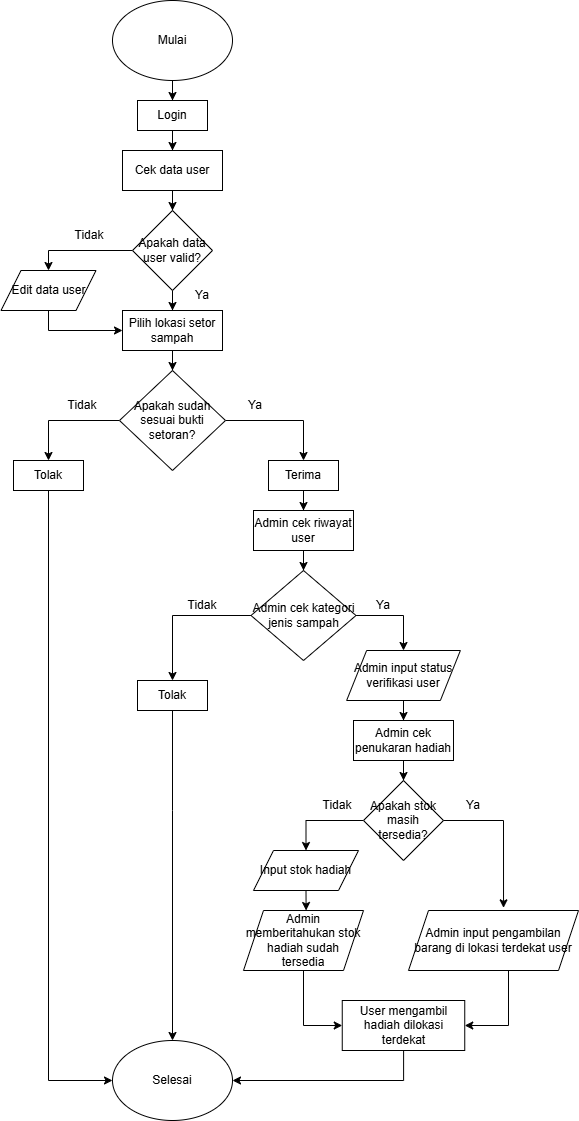

The diagram above was exported from draw.io. Its source (the exported page's mxGraphModel, read from the mxfile embedded in the PNG):
<mxGraphModel dx="790" dy="497" grid="1" gridSize="10" guides="1" tooltips="1" connect="1" arrows="1" fold="1" page="1" pageScale="1" pageWidth="827" pageHeight="1169" math="0" shadow="0">
  <root>
    <mxCell id="0" />
    <mxCell id="1" parent="0" />
    <mxCell id="n74ctMndOoMJ54Ryx8o6-9" edge="1" parent="1" source="n74ctMndOoMJ54Ryx8o6-1" style="edgeStyle=orthogonalEdgeStyle;rounded=0;orthogonalLoop=1;jettySize=auto;html=1;" target="n74ctMndOoMJ54Ryx8o6-3">
      <mxGeometry relative="1" as="geometry" />
    </mxCell>
    <mxCell id="n74ctMndOoMJ54Ryx8o6-1" parent="1" style="ellipse;whiteSpace=wrap;html=1;" value="Mulai" vertex="1">
      <mxGeometry height="80" width="120" x="354" y="30" as="geometry" />
    </mxCell>
    <mxCell id="n74ctMndOoMJ54Ryx8o6-10" edge="1" parent="1" source="n74ctMndOoMJ54Ryx8o6-3" style="edgeStyle=orthogonalEdgeStyle;rounded=0;orthogonalLoop=1;jettySize=auto;html=1;" target="n74ctMndOoMJ54Ryx8o6-5">
      <mxGeometry relative="1" as="geometry" />
    </mxCell>
    <mxCell id="n74ctMndOoMJ54Ryx8o6-3" parent="1" style="rounded=0;whiteSpace=wrap;html=1;" value="Login" vertex="1">
      <mxGeometry height="30" width="70" x="379" y="130" as="geometry" />
    </mxCell>
    <mxCell id="n74ctMndOoMJ54Ryx8o6-11" edge="1" parent="1" source="n74ctMndOoMJ54Ryx8o6-5" style="edgeStyle=orthogonalEdgeStyle;rounded=0;orthogonalLoop=1;jettySize=auto;html=1;entryX=0.5;entryY=0;entryDx=0;entryDy=0;" target="n74ctMndOoMJ54Ryx8o6-7">
      <mxGeometry relative="1" as="geometry" />
    </mxCell>
    <mxCell id="n74ctMndOoMJ54Ryx8o6-5" parent="1" style="rounded=0;whiteSpace=wrap;html=1;" value="Cek data user" vertex="1">
      <mxGeometry height="40" width="100" x="364" y="180" as="geometry" />
    </mxCell>
    <mxCell id="n74ctMndOoMJ54Ryx8o6-16" edge="1" parent="1" source="n74ctMndOoMJ54Ryx8o6-6" style="edgeStyle=orthogonalEdgeStyle;rounded=0;orthogonalLoop=1;jettySize=auto;html=1;entryX=0.5;entryY=0;entryDx=0;entryDy=0;" target="n74ctMndOoMJ54Ryx8o6-15">
      <mxGeometry relative="1" as="geometry" />
    </mxCell>
    <mxCell id="n74ctMndOoMJ54Ryx8o6-6" parent="1" style="rounded=0;whiteSpace=wrap;html=1;" value="Pilih lokasi setor sampah" vertex="1">
      <mxGeometry height="40" width="100" x="364" y="340" as="geometry" />
    </mxCell>
    <mxCell id="n74ctMndOoMJ54Ryx8o6-12" edge="1" parent="1" source="n74ctMndOoMJ54Ryx8o6-7" style="edgeStyle=orthogonalEdgeStyle;rounded=0;orthogonalLoop=1;jettySize=auto;html=1;entryX=0.5;entryY=0;entryDx=0;entryDy=0;" target="n74ctMndOoMJ54Ryx8o6-6">
      <mxGeometry relative="1" as="geometry" />
    </mxCell>
    <mxCell id="n74ctMndOoMJ54Ryx8o6-69" edge="1" parent="1" source="n74ctMndOoMJ54Ryx8o6-7" style="edgeStyle=orthogonalEdgeStyle;rounded=0;orthogonalLoop=1;jettySize=auto;html=1;entryX=0.5;entryY=0;entryDx=0;entryDy=0;" target="n74ctMndOoMJ54Ryx8o6-67">
      <mxGeometry relative="1" as="geometry" />
    </mxCell>
    <mxCell id="n74ctMndOoMJ54Ryx8o6-7" parent="1" style="rhombus;whiteSpace=wrap;html=1;" value="Apakah data user valid?" vertex="1">
      <mxGeometry height="80" width="80" x="374" y="240" as="geometry" />
    </mxCell>
    <mxCell id="n74ctMndOoMJ54Ryx8o6-22" edge="1" parent="1" source="n74ctMndOoMJ54Ryx8o6-15" style="edgeStyle=orthogonalEdgeStyle;rounded=0;orthogonalLoop=1;jettySize=auto;html=1;entryX=0.5;entryY=0;entryDx=0;entryDy=0;" target="n74ctMndOoMJ54Ryx8o6-20">
      <mxGeometry relative="1" as="geometry" />
    </mxCell>
    <mxCell id="n74ctMndOoMJ54Ryx8o6-24" edge="1" parent="1" source="n74ctMndOoMJ54Ryx8o6-15" style="edgeStyle=orthogonalEdgeStyle;rounded=0;orthogonalLoop=1;jettySize=auto;html=1;entryX=0.5;entryY=0;entryDx=0;entryDy=0;" target="n74ctMndOoMJ54Ryx8o6-21">
      <mxGeometry relative="1" as="geometry" />
    </mxCell>
    <mxCell id="n74ctMndOoMJ54Ryx8o6-15" parent="1" style="rhombus;whiteSpace=wrap;html=1;" value="Apakah sudah sesuai bukti setoran?" vertex="1">
      <mxGeometry height="100" width="106" x="361" y="400" as="geometry" />
    </mxCell>
    <mxCell id="n74ctMndOoMJ54Ryx8o6-18" parent="1" style="ellipse;whiteSpace=wrap;html=1;" value="Selesai" vertex="1">
      <mxGeometry height="80" width="120" x="354" y="1070" as="geometry" />
    </mxCell>
    <mxCell id="n74ctMndOoMJ54Ryx8o6-23" edge="1" parent="1" source="n74ctMndOoMJ54Ryx8o6-20" style="edgeStyle=orthogonalEdgeStyle;rounded=0;orthogonalLoop=1;jettySize=auto;html=1;entryX=0;entryY=0.5;entryDx=0;entryDy=0;" target="n74ctMndOoMJ54Ryx8o6-18">
      <mxGeometry relative="1" as="geometry">
        <Array as="points">
          <mxPoint x="290" y="1110" />
        </Array>
      </mxGeometry>
    </mxCell>
    <mxCell id="n74ctMndOoMJ54Ryx8o6-20" parent="1" style="rounded=0;whiteSpace=wrap;html=1;" value="Tolak" vertex="1">
      <mxGeometry height="30" width="70" x="255" y="490" as="geometry" />
    </mxCell>
    <mxCell id="n74ctMndOoMJ54Ryx8o6-28" edge="1" parent="1" source="n74ctMndOoMJ54Ryx8o6-21" style="edgeStyle=orthogonalEdgeStyle;rounded=0;orthogonalLoop=1;jettySize=auto;html=1;" target="n74ctMndOoMJ54Ryx8o6-25">
      <mxGeometry relative="1" as="geometry" />
    </mxCell>
    <mxCell id="n74ctMndOoMJ54Ryx8o6-21" parent="1" style="rounded=0;whiteSpace=wrap;html=1;" value="Terima" vertex="1">
      <mxGeometry height="30" width="70" x="510" y="490" as="geometry" />
    </mxCell>
    <mxCell id="n74ctMndOoMJ54Ryx8o6-51" edge="1" parent="1" source="n74ctMndOoMJ54Ryx8o6-25" style="edgeStyle=orthogonalEdgeStyle;rounded=0;orthogonalLoop=1;jettySize=auto;html=1;" target="n74ctMndOoMJ54Ryx8o6-26">
      <mxGeometry relative="1" as="geometry" />
    </mxCell>
    <mxCell id="n74ctMndOoMJ54Ryx8o6-25" parent="1" style="rounded=0;whiteSpace=wrap;html=1;" value="Admin cek riwayat user" vertex="1">
      <mxGeometry height="40" width="100" x="495" y="540" as="geometry" />
    </mxCell>
    <mxCell id="n74ctMndOoMJ54Ryx8o6-32" edge="1" parent="1" source="n74ctMndOoMJ54Ryx8o6-26" style="edgeStyle=orthogonalEdgeStyle;rounded=0;orthogonalLoop=1;jettySize=auto;html=1;entryX=0.5;entryY=0;entryDx=0;entryDy=0;" target="n74ctMndOoMJ54Ryx8o6-71">
      <mxGeometry relative="1" as="geometry">
        <Array as="points">
          <mxPoint x="645" y="645" />
        </Array>
        <mxPoint x="645" y="690" as="targetPoint" />
      </mxGeometry>
    </mxCell>
    <mxCell id="n74ctMndOoMJ54Ryx8o6-35" edge="1" parent="1" source="n74ctMndOoMJ54Ryx8o6-26" style="edgeStyle=orthogonalEdgeStyle;rounded=0;orthogonalLoop=1;jettySize=auto;html=1;entryX=0.5;entryY=0;entryDx=0;entryDy=0;" target="n74ctMndOoMJ54Ryx8o6-34">
      <mxGeometry relative="1" as="geometry" />
    </mxCell>
    <mxCell id="n74ctMndOoMJ54Ryx8o6-26" parent="1" style="rhombus;whiteSpace=wrap;html=1;" value="Admin cek kategori jenis sampah" vertex="1">
      <mxGeometry height="90" width="105" x="492.5" y="600" as="geometry" />
    </mxCell>
    <mxCell id="n74ctMndOoMJ54Ryx8o6-38" edge="1" parent="1" style="edgeStyle=orthogonalEdgeStyle;rounded=0;orthogonalLoop=1;jettySize=auto;html=1;" target="n74ctMndOoMJ54Ryx8o6-37">
      <mxGeometry relative="1" as="geometry">
        <mxPoint x="645" y="730" as="sourcePoint" />
      </mxGeometry>
    </mxCell>
    <mxCell id="n74ctMndOoMJ54Ryx8o6-36" edge="1" parent="1" source="n74ctMndOoMJ54Ryx8o6-34" style="edgeStyle=orthogonalEdgeStyle;rounded=0;orthogonalLoop=1;jettySize=auto;html=1;" target="n74ctMndOoMJ54Ryx8o6-18">
      <mxGeometry relative="1" as="geometry">
        <Array as="points">
          <mxPoint x="414" y="840" />
          <mxPoint x="414" y="840" />
        </Array>
      </mxGeometry>
    </mxCell>
    <mxCell id="n74ctMndOoMJ54Ryx8o6-34" parent="1" style="rounded=0;whiteSpace=wrap;html=1;" value="Tolak" vertex="1">
      <mxGeometry height="30" width="70" x="379" y="710" as="geometry" />
    </mxCell>
    <mxCell id="n74ctMndOoMJ54Ryx8o6-55" edge="1" parent="1" source="n74ctMndOoMJ54Ryx8o6-37" style="edgeStyle=orthogonalEdgeStyle;rounded=0;orthogonalLoop=1;jettySize=auto;html=1;entryX=0.5;entryY=0;entryDx=0;entryDy=0;" target="n74ctMndOoMJ54Ryx8o6-39">
      <mxGeometry relative="1" as="geometry" />
    </mxCell>
    <mxCell id="n74ctMndOoMJ54Ryx8o6-37" parent="1" style="rounded=0;whiteSpace=wrap;html=1;" value="Admin cek penukaran hadiah" vertex="1">
      <mxGeometry height="40" width="100" x="595" y="750" as="geometry" />
    </mxCell>
    <mxCell id="n74ctMndOoMJ54Ryx8o6-74" edge="1" parent="1" source="n74ctMndOoMJ54Ryx8o6-39" style="edgeStyle=orthogonalEdgeStyle;rounded=0;orthogonalLoop=1;jettySize=auto;html=1;entryX=0.5;entryY=0;entryDx=0;entryDy=0;" target="n74ctMndOoMJ54Ryx8o6-72">
      <mxGeometry relative="1" as="geometry" />
    </mxCell>
    <mxCell id="n74ctMndOoMJ54Ryx8o6-39" parent="1" style="rhombus;whiteSpace=wrap;html=1;" value="Apakah stok masih tersedia?" vertex="1">
      <mxGeometry height="80" width="80" x="605" y="810" as="geometry" />
    </mxCell>
    <mxCell id="n74ctMndOoMJ54Ryx8o6-58" edge="1" parent="1" style="edgeStyle=orthogonalEdgeStyle;rounded=0;orthogonalLoop=1;jettySize=auto;html=1;">
      <mxGeometry relative="1" as="geometry">
        <mxPoint x="547.5" y="920" as="sourcePoint" />
        <mxPoint x="547.6" y="940" as="targetPoint" />
      </mxGeometry>
    </mxCell>
    <mxCell id="n74ctMndOoMJ54Ryx8o6-65" edge="1" parent="1" source="n74ctMndOoMJ54Ryx8o6-44" style="edgeStyle=orthogonalEdgeStyle;rounded=0;orthogonalLoop=1;jettySize=auto;html=1;" target="n74ctMndOoMJ54Ryx8o6-18">
      <mxGeometry relative="1" as="geometry">
        <Array as="points">
          <mxPoint x="645" y="1110" />
        </Array>
      </mxGeometry>
    </mxCell>
    <mxCell id="n74ctMndOoMJ54Ryx8o6-44" parent="1" style="rounded=0;whiteSpace=wrap;html=1;" value="User mengambil hadiah dilokasi terdekat" vertex="1">
      <mxGeometry height="50" width="122.5" x="583.75" y="1030" as="geometry" />
    </mxCell>
    <mxCell id="n74ctMndOoMJ54Ryx8o6-45" parent="1" style="text;html=1;whiteSpace=wrap;strokeColor=none;fillColor=none;align=center;verticalAlign=middle;rounded=0;" value="Tidak" vertex="1">
      <mxGeometry height="30" width="60" x="301" y="250" as="geometry" />
    </mxCell>
    <mxCell id="n74ctMndOoMJ54Ryx8o6-46" parent="1" style="text;html=1;whiteSpace=wrap;strokeColor=none;fillColor=none;align=center;verticalAlign=middle;rounded=0;" value="Ya" vertex="1">
      <mxGeometry height="30" width="60" x="414" y="310" as="geometry" />
    </mxCell>
    <mxCell id="n74ctMndOoMJ54Ryx8o6-47" parent="1" style="text;html=1;whiteSpace=wrap;strokeColor=none;fillColor=none;align=center;verticalAlign=middle;rounded=0;" value="Tidak" vertex="1">
      <mxGeometry height="30" width="60" x="294" y="420" as="geometry" />
    </mxCell>
    <mxCell id="n74ctMndOoMJ54Ryx8o6-48" parent="1" style="text;html=1;whiteSpace=wrap;strokeColor=none;fillColor=none;align=center;verticalAlign=middle;rounded=0;" value="Ya" vertex="1">
      <mxGeometry height="30" width="60" x="467" y="420" as="geometry" />
    </mxCell>
    <mxCell id="n74ctMndOoMJ54Ryx8o6-52" parent="1" style="text;html=1;whiteSpace=wrap;strokeColor=none;fillColor=none;align=center;verticalAlign=middle;rounded=0;" value="Tidak" vertex="1">
      <mxGeometry height="30" width="60" x="414" y="620" as="geometry" />
    </mxCell>
    <mxCell id="n74ctMndOoMJ54Ryx8o6-54" parent="1" style="text;html=1;whiteSpace=wrap;strokeColor=none;fillColor=none;align=center;verticalAlign=middle;rounded=0;" value="Ya" vertex="1">
      <mxGeometry height="30" width="60" x="595" y="620" as="geometry" />
    </mxCell>
    <mxCell id="n74ctMndOoMJ54Ryx8o6-57" parent="1" style="text;html=1;whiteSpace=wrap;strokeColor=none;fillColor=none;align=center;verticalAlign=middle;rounded=0;" value="Tidak" vertex="1">
      <mxGeometry height="30" width="60" x="548.75" y="820" as="geometry" />
    </mxCell>
    <mxCell id="n74ctMndOoMJ54Ryx8o6-62" parent="1" style="text;html=1;whiteSpace=wrap;strokeColor=none;fillColor=none;align=center;verticalAlign=middle;rounded=0;" value="Ya" vertex="1">
      <mxGeometry height="30" width="60" x="685" y="820" as="geometry" />
    </mxCell>
    <mxCell id="n74ctMndOoMJ54Ryx8o6-70" edge="1" parent="1" source="n74ctMndOoMJ54Ryx8o6-67" style="edgeStyle=orthogonalEdgeStyle;rounded=0;orthogonalLoop=1;jettySize=auto;html=1;" target="n74ctMndOoMJ54Ryx8o6-6">
      <mxGeometry relative="1" as="geometry">
        <Array as="points">
          <mxPoint x="290" y="360" />
        </Array>
      </mxGeometry>
    </mxCell>
    <mxCell id="n74ctMndOoMJ54Ryx8o6-67" parent="1" style="shape=parallelogram;perimeter=parallelogramPerimeter;whiteSpace=wrap;html=1;fixedSize=1;" value="Edit data user" vertex="1">
      <mxGeometry height="40" width="95" x="242.5" y="300" as="geometry" />
    </mxCell>
    <mxCell id="n74ctMndOoMJ54Ryx8o6-71" parent="1" style="shape=parallelogram;perimeter=parallelogramPerimeter;whiteSpace=wrap;html=1;fixedSize=1;" value="Admin input status verifikasi user" vertex="1">
      <mxGeometry height="50" width="113.75" x="588.13" y="680" as="geometry" />
    </mxCell>
    <mxCell id="n74ctMndOoMJ54Ryx8o6-72" parent="1" style="shape=parallelogram;perimeter=parallelogramPerimeter;whiteSpace=wrap;html=1;fixedSize=1;" value="Input stok hadiah" vertex="1">
      <mxGeometry height="40" width="105" x="495" y="880" as="geometry" />
    </mxCell>
    <mxCell id="n74ctMndOoMJ54Ryx8o6-76" edge="1" parent="1" source="n74ctMndOoMJ54Ryx8o6-75" style="edgeStyle=orthogonalEdgeStyle;rounded=0;orthogonalLoop=1;jettySize=auto;html=1;entryX=0;entryY=0.5;entryDx=0;entryDy=0;" target="n74ctMndOoMJ54Ryx8o6-44">
      <mxGeometry relative="1" as="geometry" />
    </mxCell>
    <mxCell id="n74ctMndOoMJ54Ryx8o6-75" parent="1" style="shape=parallelogram;perimeter=parallelogramPerimeter;whiteSpace=wrap;html=1;fixedSize=1;" value="Admin memberitahukan stok hadiah sudah tersedia" vertex="1">
      <mxGeometry height="60" width="120" x="485" y="940" as="geometry" />
    </mxCell>
    <mxCell id="n74ctMndOoMJ54Ryx8o6-78" edge="1" parent="1" source="n74ctMndOoMJ54Ryx8o6-77" style="edgeStyle=orthogonalEdgeStyle;rounded=0;orthogonalLoop=1;jettySize=auto;html=1;entryX=1;entryY=0.5;entryDx=0;entryDy=0;" target="n74ctMndOoMJ54Ryx8o6-44">
      <mxGeometry relative="1" as="geometry">
        <Array as="points">
          <mxPoint x="750" y="1055" />
        </Array>
      </mxGeometry>
    </mxCell>
    <mxCell id="n74ctMndOoMJ54Ryx8o6-77" parent="1" style="shape=parallelogram;perimeter=parallelogramPerimeter;whiteSpace=wrap;html=1;fixedSize=1;" value="Admin input pengambilan barang di lokasi terdekat user" vertex="1">
      <mxGeometry height="60" width="170" x="650" y="940" as="geometry" />
    </mxCell>
    <mxCell id="n74ctMndOoMJ54Ryx8o6-79" edge="1" parent="1" source="n74ctMndOoMJ54Ryx8o6-39" style="edgeStyle=orthogonalEdgeStyle;rounded=0;orthogonalLoop=1;jettySize=auto;html=1;entryX=0.559;entryY=-0.044;entryDx=0;entryDy=0;entryPerimeter=0;" target="n74ctMndOoMJ54Ryx8o6-77">
      <mxGeometry relative="1" as="geometry">
        <Array as="points">
          <mxPoint x="745" y="850" />
        </Array>
      </mxGeometry>
    </mxCell>
  </root>
</mxGraphModel>